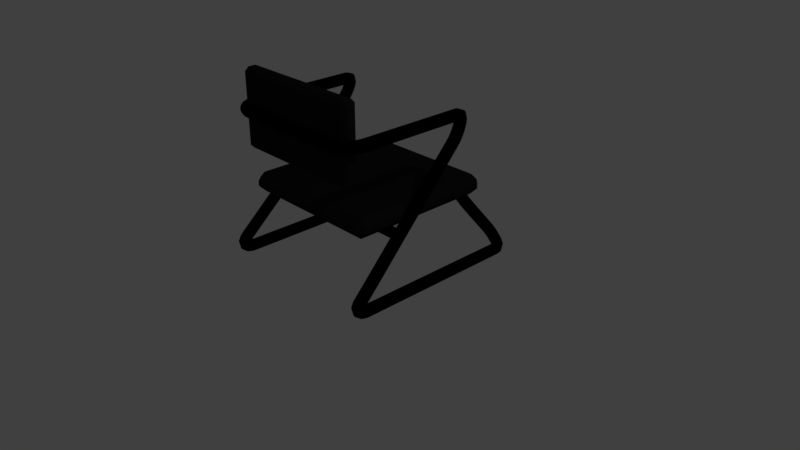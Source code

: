 # Source: Chair.blend  (saved by Blender 2.79.0; exported with 4.5.12 LTS)
import bpy
from mathutils import Matrix  # noqa: F401  (used for matrix-valued properties, if any)

bpy.ops.wm.read_factory_settings(use_empty=True)
scene = bpy.context.scene
scene.name = 'Scene'

# ---- collections
col_collection_1 = bpy.data.collections.new('Collection 1'); scene.collection.children.link(col_collection_1)

# ---- materials (node trees are filled in below, after node groups)
mat_arm = bpy.data.materials.new('Arm')
mat_arm.alpha_threshold = 0.0
mat_arm.use_transparent_shadow = False
mat_arm.diffuse_color = (0.0, 0.0, 0.0, 1.0)
mat_arm.roughness = 0.5
mat_arm.specular_intensity = 1.0
mat_seat = bpy.data.materials.new('Seat')
mat_seat.alpha_threshold = 0.0
mat_seat.use_transparent_shadow = False
mat_seat.diffuse_color = (0.01341, 0.01341, 0.01341, 1.0)
mat_seat.roughness = 0.5
mat_seat.specular_intensity = 0.1
mat_seat.line_color = (0.0, 0.0, 0.0, 1.0)

# ---- material node trees

# ---- world
world_world = bpy.data.worlds.new('World'); scene.world = world_world
world_world.color = (0.05088, 0.05088, 0.05088)
world_world.use_sun_shadow = False
world_world.sun_shadow_jitter_overblur = 0.0
world_world.cycles.sampling_method = 'MANUAL'

# ---- cameras
cam_camera = bpy.data.cameras.new('Camera')
cam_camera.clip_end = 100.0
cam_camera.lens = 35.0
cam_camera.sensor_width = 32.0
cam_camera.sensor_height = 18.0
cam_camera.ortho_scale = 7.314
cam_camera.dof.focus_distance = 0.0
cam_camera.dof.aperture_fstop = 128.0

# ---- lights
light_lamp = bpy.data.lights.new('Lamp', 'POINT')
light_lamp.transmission_factor = 0.0
light_lamp.cutoff_distance = 30.0
light_lamp.energy = 100.0
light_lamp.shadow_buffer_clip_start = 1.001
light_lamp.shadow_soft_size = 0.1
light_lamp.shadow_maximum_resolution = 0.006
light_lamp.use_absolute_resolution = True

# ---- meshes
me_cylinder_001 = bpy.data.meshes.new('Cylinder.001')
me_cylinder_001.from_pydata([(-1.05, 0.07, -1.585e-09), (1.05, 0.07, 1.585e-09), (-1.05, 0.06467, -0.02679), (1.05, 0.06467, -0.02679), (-1.05, 0.0495, -0.0495), (1.05, 0.0495, -0.0495), (-1.05, 0.02679, -0.06467), (1.05, 0.02679, -0.06467), (-1.05, -3.06e-09, -0.07), (1.05, -3.06e-09, -0.07), (-1.05, -0.02679, -0.06467), (1.05, -0.02679, -0.06467), (-1.05, -0.0495, -0.0495), (1.05, -0.0495, -0.0495), (-1.05, -0.06467, -0.02679), (1.05, -0.06467, -0.02679), (-1.05, -0.07, -1.216e-08), (1.05, -0.07, -8.984e-09), (-1.05, -0.06467, 0.02679), (1.05, -0.06467, 0.02679), (-1.05, -0.0495, 0.0495), (1.05, -0.0495, 0.0495), (-1.05, -0.02679, 0.06467), (1.05, -0.02679, 0.06467), (-1.05, 8.347e-10, 0.07), (1.05, 8.347e-10, 0.07), (-1.05, 0.02679, 0.06467), (1.05, 0.02679, 0.06467), (-1.05, 0.0495, 0.0495), (1.05, 0.0495, 0.0495), (-1.05, 0.06467, 0.02679), (1.05, 0.06467, 0.02679)], [], [(0, 1, 3, 2), (2, 3, 5, 4), (4, 5, 7, 6), (6, 7, 9, 8), (8, 9, 11, 10), (10, 11, 13, 12), (12, 13, 15, 14), (14, 15, 17, 16), (16, 17, 19, 18), (18, 19, 21, 20), (20, 21, 23, 22), (22, 23, 25, 24), (24, 25, 27, 26), (26, 27, 29, 28), (3, 1, 31, 29, 27, 25, 23, 21, 19, 17, 15, 13, 11, 9, 7, 5), (28, 29, 31, 30), (30, 31, 1, 0), (0, 2, 4, 6, 8, 10, 12, 14, 16, 18, 20, 22, 24, 26, 28, 30)])
me_cylinder_001.materials.append(mat_arm)
me_cylinder_001.use_remesh_preserve_volume = False
me_cylinder_001.use_remesh_preserve_attributes = False
me_cylinder_001.use_mirror_vertex_groups = False
me_cylinder_001.update()
me_cylinder = bpy.data.meshes.new('Cylinder')
me_cylinder.from_pydata([(-0.025, 0.075, -5.662e-10), (0.025, 0.075, 5.662e-10), (-0.025, 0.06929, -0.0287), (0.025, 0.06929, -0.0287), (-0.025, 0.05303, -0.05303), (0.025, 0.05303, -0.05303), (-0.025, 0.0287, -0.06929), (0.025, 0.0287, -0.06929), (-0.025, -3.278e-09, -0.075), (0.025, -3.278e-09, -0.075), (-0.025, -0.0287, -0.06929), (0.025, -0.0287, -0.06929), (-0.025, -0.05303, -0.05303), (0.025, -0.05303, -0.05303), (-0.025, -0.06929, -0.0287), (0.025, -0.06929, -0.0287), (-0.025, -0.075, -1.189e-08), (0.025, -0.075, -1.076e-08), (-0.025, -0.06929, 0.0287), (0.025, -0.06929, 0.0287), (-0.025, -0.05303, 0.05303), (0.025, -0.05303, 0.05303), (-0.025, -0.0287, 0.06929), (0.025, -0.0287, 0.06929), (-0.025, 8.944e-10, 0.075), (0.025, 8.944e-10, 0.075), (-0.025, 0.0287, 0.06929), (0.025, 0.0287, 0.06929), (-0.025, 0.05303, 0.05303), (0.025, 0.05303, 0.05303), (-0.025, 0.06929, 0.0287), (0.025, 0.06929, 0.0287)], [], [(0, 1, 3, 2), (2, 3, 5, 4), (4, 5, 7, 6), (6, 7, 9, 8), (8, 9, 11, 10), (10, 11, 13, 12), (12, 13, 15, 14), (14, 15, 17, 16), (16, 17, 19, 18), (18, 19, 21, 20), (20, 21, 23, 22), (22, 23, 25, 24), (24, 25, 27, 26), (26, 27, 29, 28), (3, 1, 31, 29, 27, 25, 23, 21, 19, 17, 15, 13, 11, 9, 7, 5), (28, 29, 31, 30), (30, 31, 1, 0), (0, 2, 4, 6, 8, 10, 12, 14, 16, 18, 20, 22, 24, 26, 28, 30)])
me_cylinder.materials.append(mat_arm)
me_cylinder.use_remesh_preserve_volume = False
me_cylinder.use_remesh_preserve_attributes = False
me_cylinder.use_mirror_vertex_groups = False
me_cylinder.update()
me_cube_001 = bpy.data.meshes.new('Cube.001')
me_cube_001.from_pydata([(-0.9, -0.1, -0.5), (0.9, -0.1, -0.5), (0.9, -0.1, 0.5), (-0.9, -0.1, 0.5), (-0.9, 0.1, -0.5), (0.9, 0.1, -0.5), (0.9, 0.1, 0.5), (-0.9, 0.1, 0.5), (-0.9, 5.96e-08, -0.5), (0.9, 4.47e-08, -0.5), (0.9, -5.96e-08, 0.5), (-0.9, -4.47e-08, 0.5)], [], [(0, 1, 2, 3), (4, 7, 6, 5), (8, 4, 5, 9), (9, 5, 6, 10), (10, 6, 7, 11), (8, 0, 3, 11), (4, 8, 11, 7), (2, 10, 11, 3), (1, 9, 10, 2), (0, 8, 9, 1)])
me_cube_001.materials.append(mat_seat)
me_cube_001.use_remesh_preserve_volume = False
me_cube_001.use_remesh_preserve_attributes = False
me_cube_001.use_mirror_vertex_groups = False
me_cube_001.update()
me_cube = bpy.data.meshes.new('Cube')
me_cube.from_pydata([(1.0, 1.0, -0.13), (1.0, -1.0, -0.13), (-1.0, -1.0, -0.13), (-1.0, 1.0, -0.13), (1.0, 1.0, 0.13), (1.0, -1.0, 0.13), (-1.0, -1.0, 0.13), (-1.0, 1.0, 0.13)], [], [(0, 1, 2, 3), (0, 4, 5, 1), (4, 7, 6, 5), (2, 6, 7, 3), (1, 5, 6, 2), (4, 0, 3, 7)])
me_cube.materials.append(mat_seat)
me_cube.use_remesh_preserve_volume = False
me_cube.use_remesh_preserve_attributes = False
me_cube.use_mirror_vertex_groups = False
me_cube.update()

# ---- curves / text
cu_beziercurve_001 = bpy.data.curves.new('BezierCurve.001', 'CURVE')
cu_beziercurve_001.dimensions = '3D'
_sp = cu_beziercurve_001.splines.new('BEZIER'); _sp.bezier_points.add(19)
_sp.bezier_points.foreach_set('co', [0.0, -0.15, 2.0, 0.671, -0.15, 2.0, 0.971, 0.15, 2.0, 0.971, 1.55, 2.0, 0.9982, 1.45, 1.7, 1.1, -0.1068, 0.2178, 1.1, -0.01676, 0.07168, 1.1, 2.183, 0.07168, 1.016, 2.202, 0.2547, 0.8054, 1.833, 0.8142, 0.0, 1.833, 0.8663, -0.8177, 1.833, 0.8142, -1.028, 2.202, 0.2547, -1.112, 2.183, 0.07168, -1.112, -0.01676, 0.07168, -1.112, -0.1068, 0.2178, -1.01, 1.45, 1.7, -0.9833, 1.55, 2.0, -0.9833, 0.15, 2.0, -0.6833, -0.15, 2.0])
_sp.bezier_points.foreach_set('handle_left', [-0.2071, -0.15, 2.0, 0.471, -0.15, 2.0, 0.971, -0.05, 2.0, 0.971, 1.35, 2.0, 0.9893, 1.533, 1.774, 1.1, -0.02355, 0.2925, 1.1, -0.1286, 0.07168, 1.1, 2.071, 0.07168, 1.053, 2.242, 0.1571, 0.8433, 1.873, 0.7168, 0.1043, 1.833, 0.8661, -0.7839, 1.798, 0.9014, -0.9945, 2.166, 0.3419, -1.112, 2.283, 0.07168, -1.112, 0.08318, 0.07168, -1.112, -0.1813, 0.151, -1.018, 1.376, 1.634, -0.9833, 1.65, 2.0, -0.9833, 0.45, 2.0, -0.8833, -0.15, 2.0])
_sp.bezier_points.foreach_set('handle_right', [0.2, -0.15, 2.0, 0.871, -0.15, 2.0, 0.971, 0.45, 2.0, 0.971, 1.65, 2.0, 1.006, 1.376, 1.634, 1.1, -0.1813, 0.151, 1.1, 0.08318, 0.07168, 1.1, 2.283, 0.07168, 0.9822, 2.166, 0.3419, 0.7716, 1.798, 0.9014, -0.09981, 1.833, 0.8664, -0.8556, 1.873, 0.7168, -1.066, 2.242, 0.1571, -1.112, 2.071, 0.07168, -1.112, -0.1286, 0.07168, -1.112, -0.02355, 0.2925, -1.002, 1.533, 1.774, -0.9833, 1.35, 2.0, -0.9833, -0.05, 2.0, -0.4833, -0.15, 2.0])
for _p, _l, _r in zip(_sp.bezier_points, ['ALIGNED', 'ALIGNED', 'ALIGNED', 'ALIGNED', 'ALIGNED', 'ALIGNED', 'ALIGNED', 'ALIGNED', 'ALIGNED', 'ALIGNED', 'ALIGNED', 'ALIGNED', 'ALIGNED', 'ALIGNED', 'ALIGNED', 'ALIGNED', 'ALIGNED', 'ALIGNED', 'ALIGNED', 'ALIGNED'], ['ALIGNED', 'ALIGNED', 'ALIGNED', 'ALIGNED', 'ALIGNED', 'ALIGNED', 'ALIGNED', 'ALIGNED', 'ALIGNED', 'ALIGNED', 'ALIGNED', 'ALIGNED', 'ALIGNED', 'ALIGNED', 'ALIGNED', 'ALIGNED', 'ALIGNED', 'ALIGNED', 'ALIGNED', 'ALIGNED']): _p.handle_left_type = _l; _p.handle_right_type = _r
_sp.order_u = 0
_sp.order_v = 0
_sp.use_cyclic_u = True
cu_beziercurve_001.use_path = True
cu_beziercurve_001.use_path_clamp = True
cu_beziercurve_001.bevel_resolution = 0
cu_beziercurve_001.fill_mode = 'HALF'

# ---- objects
ob_support = bpy.data.objects.new('Support', me_cylinder_001)
ob_arm_curve = bpy.data.objects.new('Arm Curve', cu_beziercurve_001)
ob_arm = bpy.data.objects.new('Arm', me_cylinder)
ob_back = bpy.data.objects.new('Back', me_cube_001)
ob_seat = bpy.data.objects.new('Seat', me_cube)
ob_lamp = bpy.data.objects.new('Lamp', light_lamp)
ob_camera = bpy.data.objects.new('Camera', cam_camera)

# ---- transforms, parenting, visibility, modifiers, constraints
ob_support.location = (0.0, -0.4699, 0.823)
ob_support.scale = (1.024, 1.0, 1.0)
ob_support.lineart.crease_threshold = 0.0
ob_arm_curve.location = (0.0, -1.0, 0.0)
ob_arm_curve.lineart.crease_threshold = 0.0
ob_arm.location = (0.0, -1.0, 0.0)
ob_arm.lineart.crease_threshold = 0.0
_m = ob_arm.modifiers.new('Array', 'ARRAY')
_m.fit_type = 'FIT_CURVE'
_m.curve = ob_arm_curve
_m.constant_offset_displace = (0.0, 0.0, 0.0)
_m = ob_arm.modifiers.new('Curve', 'CURVE')
_m.object = ob_arm_curve
ob_back.location = (-5.96e-08, -1.0, 2.0)
ob_back.lock_rotations_4d = False
ob_back.empty_display_type = 'ARROWS'
ob_back.lineart.crease_threshold = 0.0
_m = ob_back.modifiers.new('Bevel', 'BEVEL')
_m.limit_method = 'NONE'
_m.spread = 0.0
ob_seat.location = (0.0, 0.0, 1.0)
ob_seat.lock_rotations_4d = False
ob_seat.empty_display_type = 'ARROWS'
ob_seat.lineart.crease_threshold = 0.0
_m = ob_seat.modifiers.new('Bevel', 'BEVEL')
_m.limit_method = 'NONE'
_m.spread = 0.0
ob_lamp.location = (4.076, 1.005, 5.904)
ob_lamp.rotation_euler = (0.6503, 0.05522, 1.866)
ob_lamp.lock_rotations_4d = False
ob_lamp.empty_display_type = 'ARROWS'
ob_lamp.color = (0.0, 0.0, 0.0, 0.0)
ob_lamp.lineart.crease_threshold = 0.0
ob_camera.location = (7.481, -6.508, 5.344)
ob_camera.rotation_euler = (1.109, 0.0, 0.8149)
ob_camera.lock_rotations_4d = False
ob_camera.empty_display_type = 'ARROWS'
ob_camera.color = (0.0, 0.0, 0.0, 0.0)
ob_camera.display_type = 'WIRE'
ob_camera.lineart.crease_threshold = 0.0

# ---- collection membership
col_collection_1.objects.link(ob_support)
col_collection_1.objects.link(ob_arm_curve)
col_collection_1.objects.link(ob_arm)
col_collection_1.objects.link(ob_back)
col_collection_1.objects.link(ob_seat)
col_collection_1.objects.link(ob_lamp)
col_collection_1.objects.link(ob_camera)

# ---- scene / render settings (as saved in the file)
scene.camera = ob_camera
scene.frame_start = 1; scene.frame_end = 250; scene.frame_set(3)
scene.render.engine = 'BLENDER_EEVEE_NEXT'
scene.render.resolution_percentage = 50
scene.render.dither_intensity = 0.0
scene.cycles.use_denoising = False
scene.cycles.samples = 128
scene.cycles.sampling_pattern = 'TABULATED_SOBOL'
scene.cycles.use_adaptive_sampling = False
scene.cycles.use_light_tree = False
scene.cycles.blur_glossy = 0.0
scene.cycles.sample_clamp_indirect = 0.0
scene.view_settings.view_transform = 'Standard'
bpy.context.view_layer.update()
